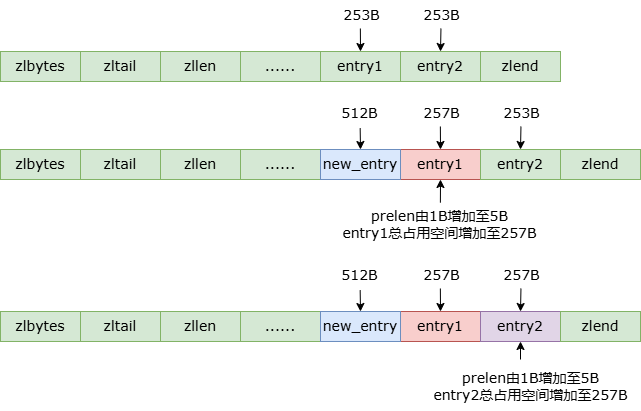

The diagram above was exported from draw.io. Its source (the exported page's mxGraphModel, read from the mxfile embedded in the PNG):
<mxGraphModel dx="1114" dy="639" grid="1" gridSize="5" guides="1" tooltips="1" connect="1" arrows="1" fold="1" page="1" pageScale="1" pageWidth="827" pageHeight="1169" math="0" shadow="0">
  <root>
    <mxCell id="0" />
    <mxCell id="1" parent="0" />
    <mxCell id="s9dT0-xnanN66U0t9bje-1" value="&lt;font style=&quot;font-size: 14px;&quot; face=&quot;Verdana&quot;&gt;zlbytes&lt;/font&gt;" style="rounded=0;whiteSpace=wrap;html=1;fillColor=#d5e8d4;strokeColor=#82b366;" vertex="1" parent="1">
      <mxGeometry x="180" y="133" width="80" height="30" as="geometry" />
    </mxCell>
    <mxCell id="s9dT0-xnanN66U0t9bje-2" value="&lt;font style=&quot;font-size: 14px;&quot; face=&quot;Verdana&quot;&gt;zltail&lt;/font&gt;" style="rounded=0;whiteSpace=wrap;html=1;fillColor=#d5e8d4;strokeColor=#82b366;" vertex="1" parent="1">
      <mxGeometry x="260" y="133" width="80" height="30" as="geometry" />
    </mxCell>
    <mxCell id="s9dT0-xnanN66U0t9bje-3" value="&lt;font style=&quot;font-size: 14px;&quot; face=&quot;Verdana&quot;&gt;zllen&lt;/font&gt;" style="rounded=0;whiteSpace=wrap;html=1;fillColor=#d5e8d4;strokeColor=#82b366;" vertex="1" parent="1">
      <mxGeometry x="340" y="133" width="80" height="30" as="geometry" />
    </mxCell>
    <mxCell id="s9dT0-xnanN66U0t9bje-4" value="&lt;font style=&quot;font-size: 14px;&quot; face=&quot;Verdana&quot;&gt;entry1&lt;/font&gt;" style="rounded=0;whiteSpace=wrap;html=1;fillColor=#d5e8d4;strokeColor=#82b366;" vertex="1" parent="1">
      <mxGeometry x="500" y="133" width="80" height="30" as="geometry" />
    </mxCell>
    <mxCell id="s9dT0-xnanN66U0t9bje-5" value="&lt;font style=&quot;font-size: 14px;&quot; face=&quot;Verdana&quot;&gt;entry2&lt;/font&gt;" style="rounded=0;whiteSpace=wrap;html=1;fillColor=#d5e8d4;strokeColor=#82b366;" vertex="1" parent="1">
      <mxGeometry x="580" y="133" width="80" height="30" as="geometry" />
    </mxCell>
    <mxCell id="s9dT0-xnanN66U0t9bje-6" value="&lt;font face=&quot;Verdana&quot;&gt;&lt;span style=&quot;font-size: 14px;&quot;&gt;zlend&lt;/span&gt;&lt;/font&gt;" style="rounded=0;whiteSpace=wrap;html=1;fillColor=#d5e8d4;strokeColor=#82b366;" vertex="1" parent="1">
      <mxGeometry x="660" y="133" width="80" height="30" as="geometry" />
    </mxCell>
    <mxCell id="s9dT0-xnanN66U0t9bje-7" value="&lt;font style=&quot;font-size: 14px;&quot; face=&quot;Verdana&quot;&gt;253B&lt;/font&gt;" style="text;html=1;align=center;verticalAlign=middle;resizable=0;points=[];autosize=1;strokeColor=none;fillColor=none;" vertex="1" parent="1">
      <mxGeometry x="511" y="82" width="60" height="30" as="geometry" />
    </mxCell>
    <mxCell id="s9dT0-xnanN66U0t9bje-9" value="&lt;font style=&quot;font-size: 14px;&quot; face=&quot;Verdana&quot;&gt;253B&lt;/font&gt;" style="text;html=1;align=center;verticalAlign=middle;resizable=0;points=[];autosize=1;strokeColor=none;fillColor=none;" vertex="1" parent="1">
      <mxGeometry x="591" y="82" width="60" height="30" as="geometry" />
    </mxCell>
    <mxCell id="s9dT0-xnanN66U0t9bje-10" value="" style="endArrow=classic;html=1;rounded=0;exitX=0.491;exitY=0.934;exitDx=0;exitDy=0;exitPerimeter=0;entryX=0.5;entryY=0;entryDx=0;entryDy=0;" edge="1" parent="1" source="s9dT0-xnanN66U0t9bje-9" target="s9dT0-xnanN66U0t9bje-5">
      <mxGeometry width="50" height="50" relative="1" as="geometry">
        <mxPoint x="470" y="343" as="sourcePoint" />
        <mxPoint x="520" y="293" as="targetPoint" />
      </mxGeometry>
    </mxCell>
    <mxCell id="s9dT0-xnanN66U0t9bje-21" value="&lt;font face=&quot;Verdana&quot;&gt;&lt;span style=&quot;font-size: 14px;&quot;&gt;......&lt;/span&gt;&lt;/font&gt;" style="rounded=0;whiteSpace=wrap;html=1;fillColor=#d5e8d4;strokeColor=#82b366;" vertex="1" parent="1">
      <mxGeometry x="420" y="133" width="80" height="30" as="geometry" />
    </mxCell>
    <mxCell id="s9dT0-xnanN66U0t9bje-33" value="" style="endArrow=classic;html=1;rounded=0;exitX=0.481;exitY=0.934;exitDx=0;exitDy=0;exitPerimeter=0;entryX=0.5;entryY=0;entryDx=0;entryDy=0;" edge="1" parent="1" source="s9dT0-xnanN66U0t9bje-7" target="s9dT0-xnanN66U0t9bje-4">
      <mxGeometry width="50" height="50" relative="1" as="geometry">
        <mxPoint x="390" y="343" as="sourcePoint" />
        <mxPoint x="440" y="293" as="targetPoint" />
      </mxGeometry>
    </mxCell>
    <mxCell id="s9dT0-xnanN66U0t9bje-34" value="&lt;font style=&quot;font-size: 14px;&quot; face=&quot;Verdana&quot;&gt;zlbytes&lt;/font&gt;" style="rounded=0;whiteSpace=wrap;html=1;fillColor=#d5e8d4;strokeColor=#82b366;" vertex="1" parent="1">
      <mxGeometry x="180" y="231" width="80" height="30" as="geometry" />
    </mxCell>
    <mxCell id="s9dT0-xnanN66U0t9bje-35" value="&lt;font style=&quot;font-size: 14px;&quot; face=&quot;Verdana&quot;&gt;zltail&lt;/font&gt;" style="rounded=0;whiteSpace=wrap;html=1;fillColor=#d5e8d4;strokeColor=#82b366;" vertex="1" parent="1">
      <mxGeometry x="260" y="231" width="80" height="30" as="geometry" />
    </mxCell>
    <mxCell id="s9dT0-xnanN66U0t9bje-36" value="&lt;font style=&quot;font-size: 14px;&quot; face=&quot;Verdana&quot;&gt;zllen&lt;/font&gt;" style="rounded=0;whiteSpace=wrap;html=1;fillColor=#d5e8d4;strokeColor=#82b366;" vertex="1" parent="1">
      <mxGeometry x="340" y="231" width="80" height="30" as="geometry" />
    </mxCell>
    <mxCell id="s9dT0-xnanN66U0t9bje-37" value="&lt;font style=&quot;font-size: 14px;&quot; face=&quot;Verdana&quot;&gt;entry1&lt;/font&gt;" style="rounded=0;whiteSpace=wrap;html=1;fillColor=#f8cecc;strokeColor=#b85450;" vertex="1" parent="1">
      <mxGeometry x="580" y="231" width="80" height="30" as="geometry" />
    </mxCell>
    <mxCell id="s9dT0-xnanN66U0t9bje-38" value="&lt;font style=&quot;font-size: 14px;&quot; face=&quot;Verdana&quot;&gt;entry2&lt;/font&gt;" style="rounded=0;whiteSpace=wrap;html=1;fillColor=#d5e8d4;strokeColor=#82b366;" vertex="1" parent="1">
      <mxGeometry x="660" y="231" width="80" height="30" as="geometry" />
    </mxCell>
    <mxCell id="s9dT0-xnanN66U0t9bje-39" value="&lt;font face=&quot;Verdana&quot;&gt;&lt;span style=&quot;font-size: 14px;&quot;&gt;zlend&lt;/span&gt;&lt;/font&gt;" style="rounded=0;whiteSpace=wrap;html=1;fillColor=#d5e8d4;strokeColor=#82b366;" vertex="1" parent="1">
      <mxGeometry x="740" y="231" width="80" height="30" as="geometry" />
    </mxCell>
    <mxCell id="s9dT0-xnanN66U0t9bje-40" value="&lt;font style=&quot;font-size: 14px;&quot; face=&quot;Verdana&quot;&gt;257B&lt;/font&gt;" style="text;html=1;align=center;verticalAlign=middle;resizable=0;points=[];autosize=1;strokeColor=none;fillColor=none;" vertex="1" parent="1">
      <mxGeometry x="591" y="180" width="60" height="30" as="geometry" />
    </mxCell>
    <mxCell id="s9dT0-xnanN66U0t9bje-41" value="&lt;font style=&quot;font-size: 14px;&quot; face=&quot;Verdana&quot;&gt;253B&lt;/font&gt;" style="text;html=1;align=center;verticalAlign=middle;resizable=0;points=[];autosize=1;strokeColor=none;fillColor=none;" vertex="1" parent="1">
      <mxGeometry x="671" y="180" width="60" height="30" as="geometry" />
    </mxCell>
    <mxCell id="s9dT0-xnanN66U0t9bje-42" value="" style="endArrow=classic;html=1;rounded=0;exitX=0.491;exitY=0.934;exitDx=0;exitDy=0;exitPerimeter=0;entryX=0.5;entryY=0;entryDx=0;entryDy=0;" edge="1" parent="1" source="s9dT0-xnanN66U0t9bje-41" target="s9dT0-xnanN66U0t9bje-38">
      <mxGeometry width="50" height="50" relative="1" as="geometry">
        <mxPoint x="550" y="441" as="sourcePoint" />
        <mxPoint x="600" y="391" as="targetPoint" />
      </mxGeometry>
    </mxCell>
    <mxCell id="s9dT0-xnanN66U0t9bje-43" value="&lt;font face=&quot;Verdana&quot;&gt;&lt;span style=&quot;font-size: 14px;&quot;&gt;......&lt;/span&gt;&lt;/font&gt;" style="rounded=0;whiteSpace=wrap;html=1;fillColor=#d5e8d4;strokeColor=#82b366;" vertex="1" parent="1">
      <mxGeometry x="420" y="231" width="80" height="30" as="geometry" />
    </mxCell>
    <mxCell id="s9dT0-xnanN66U0t9bje-44" value="" style="endArrow=classic;html=1;rounded=0;exitX=0.481;exitY=0.934;exitDx=0;exitDy=0;exitPerimeter=0;entryX=0.5;entryY=0;entryDx=0;entryDy=0;" edge="1" parent="1" source="s9dT0-xnanN66U0t9bje-40" target="s9dT0-xnanN66U0t9bje-37">
      <mxGeometry width="50" height="50" relative="1" as="geometry">
        <mxPoint x="470" y="441" as="sourcePoint" />
        <mxPoint x="520" y="391" as="targetPoint" />
      </mxGeometry>
    </mxCell>
    <mxCell id="s9dT0-xnanN66U0t9bje-45" value="&lt;font face=&quot;Verdana&quot;&gt;&lt;span style=&quot;font-size: 14px;&quot;&gt;new_entry&lt;/span&gt;&lt;/font&gt;" style="rounded=0;whiteSpace=wrap;html=1;fillColor=#dae8fc;strokeColor=#6c8ebf;" vertex="1" parent="1">
      <mxGeometry x="500" y="231" width="80" height="30" as="geometry" />
    </mxCell>
    <mxCell id="s9dT0-xnanN66U0t9bje-46" value="&lt;font style=&quot;font-size: 14px;&quot; face=&quot;Verdana&quot;&gt;512B&lt;/font&gt;" style="text;html=1;align=center;verticalAlign=middle;resizable=0;points=[];autosize=1;strokeColor=none;fillColor=none;" vertex="1" parent="1">
      <mxGeometry x="509" y="180" width="60" height="30" as="geometry" />
    </mxCell>
    <mxCell id="s9dT0-xnanN66U0t9bje-47" value="" style="endArrow=classic;html=1;rounded=0;exitX=0.511;exitY=0.989;exitDx=0;exitDy=0;exitPerimeter=0;entryX=0.5;entryY=0;entryDx=0;entryDy=0;" edge="1" parent="1" source="s9dT0-xnanN66U0t9bje-46" target="s9dT0-xnanN66U0t9bje-45">
      <mxGeometry width="50" height="50" relative="1" as="geometry">
        <mxPoint x="390" y="350" as="sourcePoint" />
        <mxPoint x="440" y="300" as="targetPoint" />
      </mxGeometry>
    </mxCell>
    <mxCell id="s9dT0-xnanN66U0t9bje-48" value="&lt;font style=&quot;font-size: 14px;&quot; face=&quot;Verdana&quot;&gt;prelen由1B增加至5B&lt;/font&gt;&lt;div&gt;&lt;font style=&quot;font-size: 14px;&quot; face=&quot;Verdana&quot;&gt;entry1总占用空间增加至257B&lt;/font&gt;&lt;/div&gt;" style="text;html=1;align=center;verticalAlign=middle;resizable=0;points=[];autosize=1;strokeColor=none;fillColor=none;" vertex="1" parent="1">
      <mxGeometry x="509" y="281" width="220" height="50" as="geometry" />
    </mxCell>
    <mxCell id="s9dT0-xnanN66U0t9bje-49" value="" style="endArrow=classic;html=1;rounded=0;entryX=0.5;entryY=1;entryDx=0;entryDy=0;exitX=0.504;exitY=0.063;exitDx=0;exitDy=0;exitPerimeter=0;" edge="1" parent="1" source="s9dT0-xnanN66U0t9bje-48" target="s9dT0-xnanN66U0t9bje-37">
      <mxGeometry width="50" height="50" relative="1" as="geometry">
        <mxPoint x="390" y="350" as="sourcePoint" />
        <mxPoint x="440" y="300" as="targetPoint" />
      </mxGeometry>
    </mxCell>
    <mxCell id="s9dT0-xnanN66U0t9bje-50" value="&lt;font style=&quot;font-size: 14px;&quot; face=&quot;Verdana&quot;&gt;zlbytes&lt;/font&gt;" style="rounded=0;whiteSpace=wrap;html=1;fillColor=#d5e8d4;strokeColor=#82b366;" vertex="1" parent="1">
      <mxGeometry x="180" y="393" width="80" height="30" as="geometry" />
    </mxCell>
    <mxCell id="s9dT0-xnanN66U0t9bje-51" value="&lt;font style=&quot;font-size: 14px;&quot; face=&quot;Verdana&quot;&gt;zltail&lt;/font&gt;" style="rounded=0;whiteSpace=wrap;html=1;fillColor=#d5e8d4;strokeColor=#82b366;" vertex="1" parent="1">
      <mxGeometry x="260" y="393" width="80" height="30" as="geometry" />
    </mxCell>
    <mxCell id="s9dT0-xnanN66U0t9bje-52" value="&lt;font style=&quot;font-size: 14px;&quot; face=&quot;Verdana&quot;&gt;zllen&lt;/font&gt;" style="rounded=0;whiteSpace=wrap;html=1;fillColor=#d5e8d4;strokeColor=#82b366;" vertex="1" parent="1">
      <mxGeometry x="340" y="393" width="80" height="30" as="geometry" />
    </mxCell>
    <mxCell id="s9dT0-xnanN66U0t9bje-53" value="&lt;font style=&quot;font-size: 14px;&quot; face=&quot;Verdana&quot;&gt;entry1&lt;/font&gt;" style="rounded=0;whiteSpace=wrap;html=1;fillColor=#f8cecc;strokeColor=#b85450;" vertex="1" parent="1">
      <mxGeometry x="580" y="393" width="80" height="30" as="geometry" />
    </mxCell>
    <mxCell id="s9dT0-xnanN66U0t9bje-54" value="&lt;font style=&quot;font-size: 14px;&quot; face=&quot;Verdana&quot;&gt;entry2&lt;/font&gt;" style="rounded=0;whiteSpace=wrap;html=1;fillColor=#e1d5e7;strokeColor=#9673a6;" vertex="1" parent="1">
      <mxGeometry x="660" y="393" width="80" height="30" as="geometry" />
    </mxCell>
    <mxCell id="s9dT0-xnanN66U0t9bje-55" value="&lt;font face=&quot;Verdana&quot;&gt;&lt;span style=&quot;font-size: 14px;&quot;&gt;zlend&lt;/span&gt;&lt;/font&gt;" style="rounded=0;whiteSpace=wrap;html=1;fillColor=#d5e8d4;strokeColor=#82b366;" vertex="1" parent="1">
      <mxGeometry x="740" y="393" width="80" height="30" as="geometry" />
    </mxCell>
    <mxCell id="s9dT0-xnanN66U0t9bje-56" value="&lt;font style=&quot;font-size: 14px;&quot; face=&quot;Verdana&quot;&gt;257B&lt;/font&gt;" style="text;html=1;align=center;verticalAlign=middle;resizable=0;points=[];autosize=1;strokeColor=none;fillColor=none;" vertex="1" parent="1">
      <mxGeometry x="591" y="342" width="60" height="30" as="geometry" />
    </mxCell>
    <mxCell id="s9dT0-xnanN66U0t9bje-57" value="&lt;font style=&quot;font-size: 14px;&quot; face=&quot;Verdana&quot;&gt;257B&lt;/font&gt;" style="text;html=1;align=center;verticalAlign=middle;resizable=0;points=[];autosize=1;strokeColor=none;fillColor=none;" vertex="1" parent="1">
      <mxGeometry x="671" y="342" width="60" height="30" as="geometry" />
    </mxCell>
    <mxCell id="s9dT0-xnanN66U0t9bje-58" value="" style="endArrow=classic;html=1;rounded=0;exitX=0.491;exitY=0.934;exitDx=0;exitDy=0;exitPerimeter=0;entryX=0.5;entryY=0;entryDx=0;entryDy=0;" edge="1" parent="1" source="s9dT0-xnanN66U0t9bje-57" target="s9dT0-xnanN66U0t9bje-54">
      <mxGeometry width="50" height="50" relative="1" as="geometry">
        <mxPoint x="550" y="603" as="sourcePoint" />
        <mxPoint x="600" y="553" as="targetPoint" />
      </mxGeometry>
    </mxCell>
    <mxCell id="s9dT0-xnanN66U0t9bje-59" value="&lt;font face=&quot;Verdana&quot;&gt;&lt;span style=&quot;font-size: 14px;&quot;&gt;......&lt;/span&gt;&lt;/font&gt;" style="rounded=0;whiteSpace=wrap;html=1;fillColor=#d5e8d4;strokeColor=#82b366;" vertex="1" parent="1">
      <mxGeometry x="420" y="393" width="80" height="30" as="geometry" />
    </mxCell>
    <mxCell id="s9dT0-xnanN66U0t9bje-60" value="" style="endArrow=classic;html=1;rounded=0;exitX=0.481;exitY=0.934;exitDx=0;exitDy=0;exitPerimeter=0;entryX=0.5;entryY=0;entryDx=0;entryDy=0;" edge="1" parent="1" source="s9dT0-xnanN66U0t9bje-56" target="s9dT0-xnanN66U0t9bje-53">
      <mxGeometry width="50" height="50" relative="1" as="geometry">
        <mxPoint x="470" y="603" as="sourcePoint" />
        <mxPoint x="520" y="553" as="targetPoint" />
      </mxGeometry>
    </mxCell>
    <mxCell id="s9dT0-xnanN66U0t9bje-61" value="&lt;font face=&quot;Verdana&quot;&gt;&lt;span style=&quot;font-size: 14px;&quot;&gt;new_entry&lt;/span&gt;&lt;/font&gt;" style="rounded=0;whiteSpace=wrap;html=1;fillColor=#dae8fc;strokeColor=#6c8ebf;" vertex="1" parent="1">
      <mxGeometry x="500" y="393" width="80" height="30" as="geometry" />
    </mxCell>
    <mxCell id="s9dT0-xnanN66U0t9bje-62" value="&lt;font style=&quot;font-size: 14px;&quot; face=&quot;Verdana&quot;&gt;512B&lt;/font&gt;" style="text;html=1;align=center;verticalAlign=middle;resizable=0;points=[];autosize=1;strokeColor=none;fillColor=none;" vertex="1" parent="1">
      <mxGeometry x="509" y="342" width="60" height="30" as="geometry" />
    </mxCell>
    <mxCell id="s9dT0-xnanN66U0t9bje-63" value="" style="endArrow=classic;html=1;rounded=0;exitX=0.511;exitY=0.989;exitDx=0;exitDy=0;exitPerimeter=0;entryX=0.5;entryY=0;entryDx=0;entryDy=0;" edge="1" parent="1" source="s9dT0-xnanN66U0t9bje-62" target="s9dT0-xnanN66U0t9bje-61">
      <mxGeometry width="50" height="50" relative="1" as="geometry">
        <mxPoint x="390" y="512" as="sourcePoint" />
        <mxPoint x="440" y="462" as="targetPoint" />
      </mxGeometry>
    </mxCell>
    <mxCell id="s9dT0-xnanN66U0t9bje-64" value="&lt;font style=&quot;font-size: 14px;&quot; face=&quot;Verdana&quot;&gt;prelen由1B增加至5B&lt;/font&gt;&lt;div&gt;&lt;font style=&quot;font-size: 14px;&quot; face=&quot;Verdana&quot;&gt;entry2总占用空间增加至257B&lt;/font&gt;&lt;/div&gt;" style="text;html=1;align=center;verticalAlign=middle;resizable=0;points=[];autosize=1;strokeColor=none;fillColor=none;" vertex="1" parent="1">
      <mxGeometry x="600" y="443" width="220" height="50" as="geometry" />
    </mxCell>
    <mxCell id="s9dT0-xnanN66U0t9bje-67" value="" style="endArrow=classic;html=1;rounded=0;entryX=0.5;entryY=1;entryDx=0;entryDy=0;" edge="1" parent="1" target="s9dT0-xnanN66U0t9bje-54">
      <mxGeometry width="50" height="50" relative="1" as="geometry">
        <mxPoint x="700" y="441" as="sourcePoint" />
        <mxPoint x="440" y="431" as="targetPoint" />
      </mxGeometry>
    </mxCell>
  </root>
</mxGraphModel>